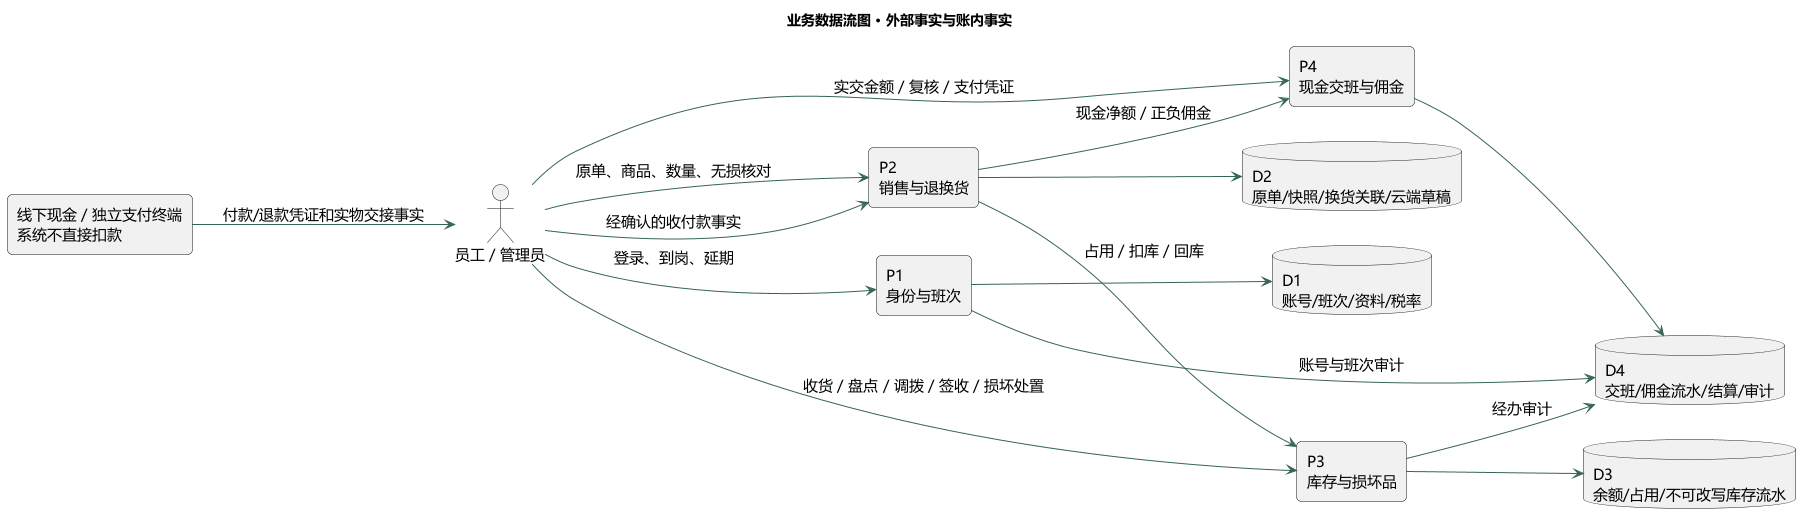

The diagram above was rendered by PlantUML. Its source (embedded in the PNG):
@startuml
skinparam defaultFontName Microsoft YaHei
skinparam defaultFontSize 15
skinparam backgroundColor #FFFFFF
skinparam shadowing false
skinparam roundcorner 10
skinparam ArrowColor #356553
skinparam LineColor #356553
skinparam packageStyle rectangle
skinparam classBackgroundColor #F4F7EF
skinparam classBorderColor #356553
skinparam usecaseBackgroundColor #F4F7EF
skinparam usecaseBorderColor #356553
skinparam stateBackgroundColor #F4F7EF
skinparam stateBorderColor #356553
skinparam noteBackgroundColor #FFF6DC
skinparam noteBorderColor #C7AB63
hide empty members
title 业务数据流图 · 外部事实与账内事实
left to right direction
actor "员工 / 管理员" as User
rectangle "P1\n身份与班次" as P1
rectangle "P2\n销售与退换货" as P2
rectangle "P3\n库存与损坏品" as P3
rectangle "P4\n现金交班与佣金" as P4
database "D1\n账号/班次/资料/税率" as D1
database "D2\n原单/快照/换货关联/云端草稿" as D2
database "D3\n余额/占用/不可改写库存流水" as D3
database "D4\n交班/佣金流水/结算/审计" as D4
rectangle "线下现金 / 独立支付终端\n系统不直接扣款" as Offline
User --> P1 : 登录、到岗、延期
P1 --> D1
User --> P2 : 原单、商品、数量、无损核对
Offline --> User : 付款/退款凭证和实物交接事实
User --> P2 : 经确认的收付款事实
P2 --> D2
P2 --> P3 : 占用 / 扣库 / 回库
P3 --> D3
User --> P3 : 收货 / 盘点 / 调拨 / 签收 / 损坏处置
P2 --> P4 : 现金净额 / 正负佣金
User --> P4 : 实交金额 / 复核 / 支付凭证
P4 --> D4
P3 --> D4 : 经办审计
P1 --> D4 : 账号与班次审计
@enduml